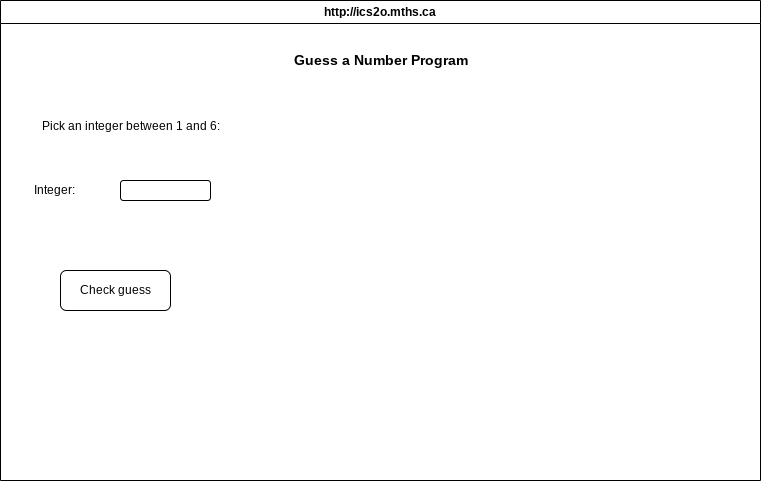

The diagram above was exported from draw.io. Its source (the exported page's mxGraphModel, read from the mxfile embedded in the PNG):
<mxGraphModel dx="846" dy="523" grid="1" gridSize="10" guides="1" tooltips="1" connect="1" arrows="1" fold="1" page="1" pageScale="1" pageWidth="850" pageHeight="1100" math="0" shadow="0">
  <root>
    <mxCell id="0" />
    <mxCell id="1" parent="0" />
    <mxCell id="7" value="http://ics2o.mths.ca" style="swimlane;whiteSpace=wrap;html=1;" parent="1" vertex="1">
      <mxGeometry x="10" y="40" width="760" height="480" as="geometry" />
    </mxCell>
    <mxCell id="9" value="&lt;font style=&quot;font-size: 14px;&quot;&gt;&lt;b&gt;Guess a Number Program&lt;/b&gt;&lt;/font&gt;" style="text;html=1;align=center;verticalAlign=middle;resizable=0;points=[];autosize=1;strokeColor=none;fillColor=none;" vertex="1" parent="7">
      <mxGeometry x="280" y="45" width="200" height="30" as="geometry" />
    </mxCell>
    <mxCell id="10" value="&lt;font style=&quot;font-size: 12px;&quot;&gt;Pick an integer between 1 and 6:&lt;/font&gt;" style="text;html=1;align=center;verticalAlign=middle;resizable=0;points=[];autosize=1;strokeColor=none;fillColor=none;fontSize=14;" vertex="1" parent="7">
      <mxGeometry x="30" y="110" width="200" height="30" as="geometry" />
    </mxCell>
    <mxCell id="11" value="Integer:&amp;nbsp;" style="text;html=1;align=center;verticalAlign=middle;resizable=0;points=[];autosize=1;strokeColor=none;fillColor=none;fontSize=12;" vertex="1" parent="7">
      <mxGeometry x="20" y="175" width="70" height="30" as="geometry" />
    </mxCell>
    <mxCell id="12" value="" style="rounded=1;whiteSpace=wrap;html=1;fontSize=12;" vertex="1" parent="7">
      <mxGeometry x="120" y="180" width="90" height="20" as="geometry" />
    </mxCell>
    <mxCell id="13" value="Check guess" style="rounded=1;whiteSpace=wrap;html=1;fontSize=12;" vertex="1" parent="7">
      <mxGeometry x="60" y="270" width="110" height="40" as="geometry" />
    </mxCell>
  </root>
</mxGraphModel>